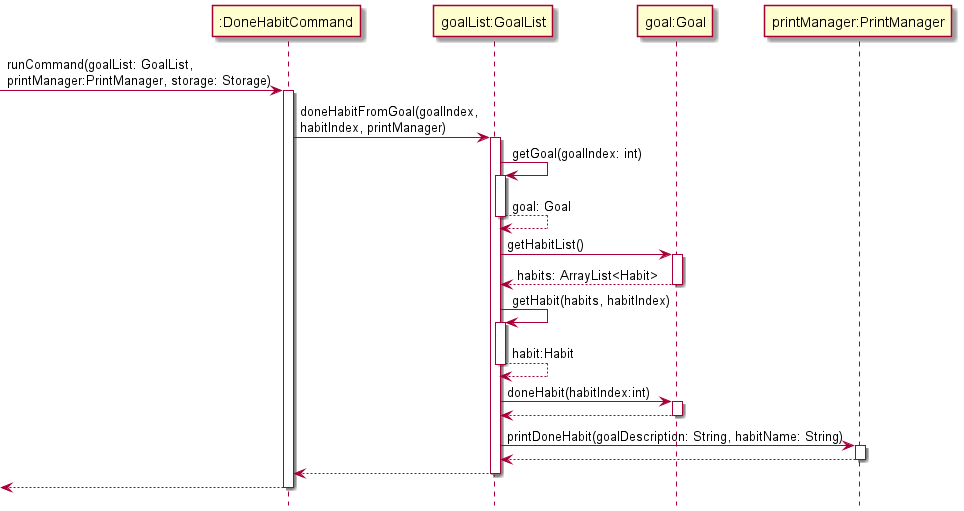

The diagram above was rendered by PlantUML. Its source (embedded in the PNG):
@startuml
!include Style.puml

-> ":DoneHabitCommand": runCommand(goalList: GoalList,\nprintManager:PrintManager, storage: Storage)
activate ":DoneHabitCommand"

":DoneHabitCommand" -> "goalList:GoalList": doneHabitFromGoal(goalIndex,\nhabitIndex, printManager)
activate "goalList:GoalList"
"goalList:GoalList" -> "goalList:GoalList": getGoal(goalIndex: int)
activate "goalList:GoalList"
"goalList:GoalList" --> "goalList:GoalList": goal: Goal
deactivate "goalList:GoalList"

"goalList:GoalList" -> "goal:Goal": getHabitList()
activate "goal:Goal"
"goal:Goal" --> "goalList:GoalList": habits: ArrayList<Habit>
deactivate "goal:Goal"

"goalList:GoalList" -> "goalList:GoalList": getHabit(habits, habitIndex)
activate "goalList:GoalList"
"goalList:GoalList" --> "goalList:GoalList": habit:Habit
deactivate "goalList:GoalList"

"goalList:GoalList" -> "goal:Goal": doneHabit(habitIndex:int)
activate "goal:Goal"
"goal:Goal" --> "goalList:GoalList"
deactivate "goal:Goal"

"goalList:GoalList" -> "printManager:PrintManager": printDoneHabit(goalDescription: String, habitName: String)
activate "printManager:PrintManager"
"printManager:PrintManager" --> "goalList:GoalList"
deactivate "printManager:PrintManager"

"goalList:GoalList" --> ":DoneHabitCommand"
deactivate "goalList:GoalList"
<-- ":DoneHabitCommand"
deactivate ":DoneHabitCommand"

@enduml